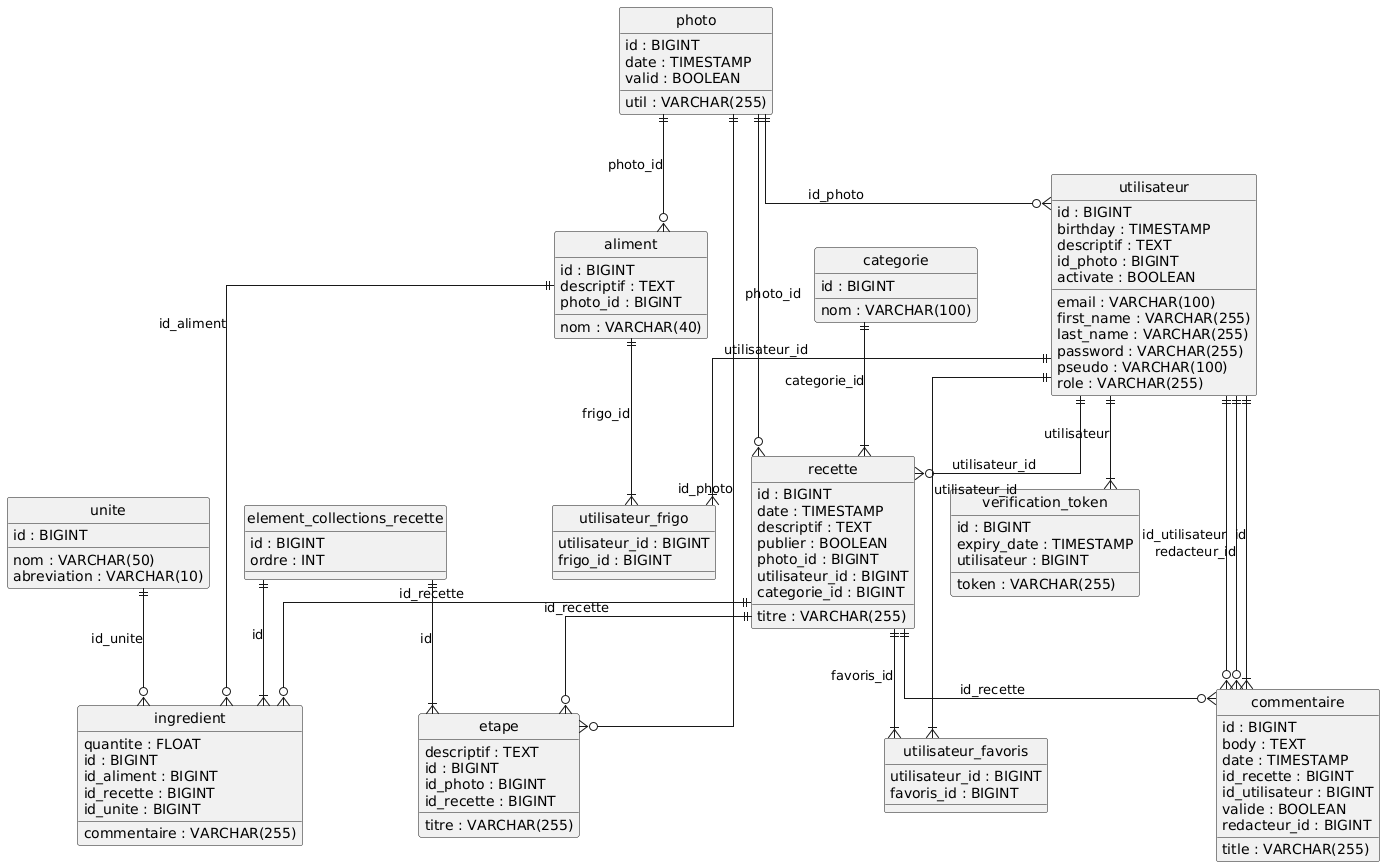

The diagram above was rendered by PlantUML. Its source (embedded in the PNG):
@startuml
hide circle
skinparam linetype ortho

entity "aliment" as aliment {
  id : BIGINT
  descriptif : TEXT
  nom : VARCHAR(40)
  photo_id : BIGINT
}

entity "categorie" as categorie {
  id : BIGINT
  nom : VARCHAR(100)
}

entity "commentaire" as commentaire {
  id : BIGINT
  body : TEXT
  date : TIMESTAMP
  id_recette : BIGINT
  id_utilisateur : BIGINT
  title : VARCHAR(255)
  valide : BOOLEAN
  redacteur_id : BIGINT
}

entity "element_collections_recette" as element_collections_recette {
  id : BIGINT
  ordre : INT
}

entity "etape" as etape {
  descriptif : TEXT
  titre : VARCHAR(255)
  id : BIGINT
  id_photo : BIGINT
  id_recette : BIGINT
}

entity "ingredient" as ingredient {
  commentaire : VARCHAR(255)
  quantite : FLOAT
  id : BIGINT
  id_aliment : BIGINT
  id_recette : BIGINT
  id_unite : BIGINT
}

entity "photo" as photo {
  id : BIGINT
  date : TIMESTAMP
  util : VARCHAR(255)
  valid : BOOLEAN
}

entity "recette" as recette {
  id : BIGINT
  date : TIMESTAMP
  descriptif : TEXT
  publier : BOOLEAN
  titre : VARCHAR(255)
  photo_id : BIGINT
  utilisateur_id : BIGINT
  categorie_id : BIGINT
}

entity "unite" as unite {
  id : BIGINT
  nom : VARCHAR(50)
  abreviation : VARCHAR(10)
}

entity "utilisateur" as utilisateur {
  id : BIGINT
  birthday : TIMESTAMP
  descriptif : TEXT
  email : VARCHAR(100)
  first_name : VARCHAR(255)
  last_name : VARCHAR(255)
  password : VARCHAR(255)
  pseudo : VARCHAR(100)
  role : VARCHAR(255)
  id_photo : BIGINT
  activate : BOOLEAN
}

entity "utilisateur_favoris" as utilisateur_favoris {
  utilisateur_id : BIGINT
  favoris_id : BIGINT
}

entity "utilisateur_frigo" as utilisateur_frigo {
  utilisateur_id : BIGINT
  frigo_id : BIGINT
}

entity "verification_token" as verification_token {
  id : BIGINT
  expiry_date : TIMESTAMP
  token : VARCHAR(255)
  utilisateur : BIGINT
}

photo ||--o{ aliment : "photo_id"
recette ||--o{ commentaire : "id_recette"
utilisateur ||--o{ commentaire : "id_utilisateur"
utilisateur ||--o{ commentaire : "redacteur_id"
element_collections_recette ||--|{ etape : "id"
photo ||--o{ etape : "id_photo"
recette ||--o{ etape : "id_recette"
utilisateur ||--|{ commentaire : "id"
aliment ||--o{ ingredient : "id_aliment"
element_collections_recette ||--|{ ingredient : "id"
recette ||--o{ ingredient : "id_recette"
unite ||--o{ ingredient : "id_unite"
categorie ||--|{ recette : "categorie_id"
photo ||--o{ recette : "photo_id"
utilisateur ||--o{ recette : "utilisateur_id"
recette ||--|{ utilisateur_favoris : "favoris_id"
utilisateur ||--|{ utilisateur_favoris : "utilisateur_id"
aliment ||--|{ utilisateur_frigo : "frigo_id"
utilisateur ||--|{ utilisateur_frigo : "utilisateur_id"
photo ||--o{ utilisateur : "id_photo"
utilisateur ||--|{ verification_token : "utilisateur"
@enduml